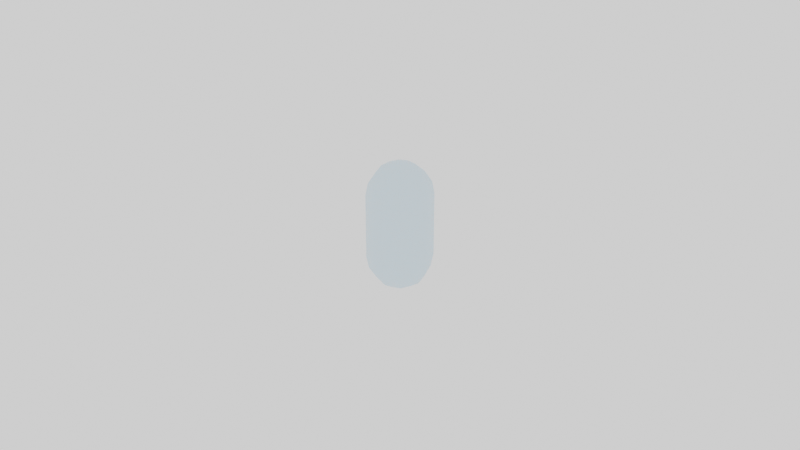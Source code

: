 # Source: Blender_tools_asset_library.blend  (saved by Blender 3.4.6; exported with 4.5.12 LTS)
import bpy
from mathutils import Matrix  # noqa: F401  (used for matrix-valued properties, if any)

bpy.ops.wm.read_factory_settings(use_empty=True)
scene = bpy.context.scene
scene.name = 'Scene'

# ---- collections
col_collection = bpy.data.collections.new('Collection'); scene.collection.children.link(col_collection)

# ---- materials (node trees are filled in below, after node groups)
mat_collider_cyllinder = bpy.data.materials.new('Collider_Cyllinder')
mat_collider_cyllinder.surface_render_method = 'BLENDED'
mat_collider_cyllinder.blend_method = 'BLEND'
mat_collider_cyllinder.use_backface_culling = True
mat_collider_cyllinder.use_transparent_shadow = False

# ---- node groups
ng_capsule = bpy.data.node_groups.new('Capsule', 'GeometryNodeTree')
_s = ng_capsule.interface.new_socket(name='Geometry', in_out='OUTPUT', socket_type='NodeSocketGeometry')
_s = ng_capsule.interface.new_socket(name='Geometry', in_out='INPUT', socket_type='NodeSocketGeometry')
_s = ng_capsule.interface.new_socket(name='Capsule Length', in_out='INPUT', socket_type='NodeSocketFloat')
_s.default_value = 1.0
_s.min_value = 0.0
_s = ng_capsule.interface.new_socket(name='Scale', in_out='INPUT', socket_type='NodeSocketFloat')
_s.default_value = 1.0
_s.min_value = 0.0
ng_capsule.is_modifier = True
_N = ng_capsule.nodes; _L = ng_capsule.links
n0 = _N.new('GeometryNodeStoreNamedAttribute'); n0.name = 'Store Named Attribute.001'; n0.location = (563, -441)
n0.data_type = 'FLOAT_VECTOR'
n0.domain = 'CORNER'
n0.inputs[2].default_value = 'uv_map'
n1 = _N.new('GeometryNodeStoreNamedAttribute'); n1.name = 'Store Named Attribute'; n1.location = (-140, 372)
n1.data_type = 'FLOAT_VECTOR'
n1.domain = 'CORNER'
n1.inputs[2].default_value = 'uv_map'
n2 = _N.new('GeometryNodeDeleteGeometry'); n2.name = 'Delete Geometry'; n2.location = (31, 370)
n2.domain = 'FACE'
n3 = _N.new('GeometryNodeJoinGeometry'); n3.name = 'Join Geometry'; n3.location = (1050, -47)
n4 = _N.new('GeometryNodeTransform'); n4.name = 'Transform'; n4.location = (512, 293)
n5 = _N.new('GeometryNodeDeleteGeometry'); n5.name = 'Delete Geometry.001'; n5.location = (29, 197)
n5.domain = 'FACE'
n6 = _N.new('GeometryNodeMeshUVSphere'); n6.name = 'UV Sphere'; n6.location = (-165, 372)
n6.inputs[0].default_value = 8
n6.inputs[1].default_value = 8
n7 = _N.new('FunctionNodeCompare'); n7.name = 'Compare'; n7.location = (-173, 205)
n7.operation = 'LESS_THAN'
n7.inputs[6].default_value = (0.0, 0.0, 0.0, 0.0)
n7.inputs[7].default_value = (0.0, 0.0, 0.0, 0.0)
n8 = _N.new('ShaderNodeSeparateXYZ'); n8.name = 'Separate XYZ'; n8.location = (-370, 167)
n9 = _N.new('GeometryNodeInputPosition'); n9.name = 'Position'; n9.location = (-553, 98)
n10 = _N.new('GeometryNodeMeshCylinder'); n10.name = 'Cylinder'; n10.location = (538, -441)
n10.fill_type = 'NONE'
n10.inputs[0].default_value = 8
n11 = _N.new('GeometryNodeTransform'); n11.name = 'Transform.001'; n11.location = (535, -97)
n12 = _N.new('ShaderNodeMath'); n12.name = 'Math.002'; n12.location = (192, -424)
n12.operation = 'MULTIPLY'
n12.inputs[1].default_value = -1.0
n13 = _N.new('GeometryNodeMergeByDistance'); n13.name = 'Merge by Distance'; n13.location = (1242, 42)
n14 = _N.new('GeometryNodeFlipFaces'); n14.name = 'Flip Faces'; n14.location = (829, -58)
n15 = _N.new('ShaderNodeCombineXYZ'); n15.name = 'Combine XYZ.002'; n15.location = (370, -335)
n16 = _N.new('ShaderNodeCombineXYZ'); n16.name = 'Combine XYZ.001'; n16.location = (111, 25)
n17 = _N.new('ShaderNodeCombineXYZ'); n17.name = 'Combine XYZ'; n17.location = (114, -108)
n18 = _N.new('ShaderNodeMath'); n18.name = 'Math'; n18.location = (112, -239)
n18.operation = 'MULTIPLY'
n18.inputs[1].default_value = -1.0
n19 = _N.new('ShaderNodeMath'); n19.name = 'Math.001'; n19.location = (-25, -586)
n19.operation = 'MULTIPLY'
n19.inputs[1].default_value = 2.0
n20 = _N.new('ShaderNodeMath'); n20.name = 'Math.007'; n20.location = (-261, -231)
n20.operation = 'MULTIPLY'
n21 = _N.new('ShaderNodeMath'); n21.name = 'Math.006'; n21.location = (-40, -835)
n21.operation = 'MULTIPLY'
n22 = _N.new('NodeGroupInput'); n22.name = 'Group Input'; n22.location = (-430, -493)
n23 = _N.new('ShaderNodeValue'); n23.name = 'Value'; n23.location = (-652, -346)
n23.outputs[0].default_value = 0.01
n24 = _N.new('GeometryNodeSetShadeSmooth'); n24.name = 'Set Shade Smooth'; n24.location = (1705, 43)
n25 = _N.new('GeometryNodeSetMaterial'); n25.name = 'Set Material'; n25.location = (1913, 47)
n25.inputs[2].default_value = mat_collider_cyllinder
n26 = _N.new('NodeGroupOutput'); n26.name = 'Group Output'; n26.location = (2142, 45)
_L.new(n1.outputs[0], n2.inputs[0])
_L.new(n7.outputs[0], n2.inputs[1])
_L.new(n9.outputs[0], n8.inputs[0])
_L.new(n2.outputs[0], n4.inputs[0])
_L.new(n7.outputs[0], n5.inputs[1])
_L.new(n8.outputs[2], n7.inputs[0])
_L.new(n0.outputs[0], n3.inputs[0])
_L.new(n3.outputs[0], n13.inputs[0])
_L.new(n11.outputs[0], n14.inputs[0])
_L.new(n14.outputs[0], n3.inputs[0])
_L.new(n4.outputs[0], n3.inputs[0])
_L.new(n18.outputs[0], n17.inputs[2])
_L.new(n19.outputs[0], n10.inputs[4])
_L.new(n16.outputs[0], n4.inputs[1])
_L.new(n17.outputs[0], n11.inputs[1])
_L.new(n5.outputs[0], n11.inputs[0])
_L.new(n1.outputs[0], n5.inputs[0])
_L.new(n24.outputs[0], n25.inputs[0])
_L.new(n15.outputs[0], n11.inputs[3])
_L.new(n25.outputs[0], n26.inputs[0])
_L.new(n22.outputs[2], n21.inputs[0])
_L.new(n21.outputs[0], n12.inputs[0])
_L.new(n12.outputs[0], n15.inputs[2])
_L.new(n21.outputs[0], n15.inputs[1])
_L.new(n21.outputs[0], n15.inputs[0])
_L.new(n21.outputs[0], n10.inputs[3])
_L.new(n21.outputs[0], n4.inputs[3])
_L.new(n22.outputs[1], n20.inputs[0])
_L.new(n20.outputs[0], n19.inputs[0])
_L.new(n20.outputs[0], n18.inputs[0])
_L.new(n20.outputs[0], n16.inputs[2])
_L.new(n23.outputs[0], n20.inputs[1])
_L.new(n23.outputs[0], n21.inputs[1])
_L.new(n13.outputs[0], n24.inputs[0])
_L.new(n6.outputs[0], n1.inputs[0])
_L.new(n6.outputs[1], n1.inputs[3])
_L.new(n10.outputs[0], n0.inputs[0])
_L.new(n10.outputs[4], n0.inputs[3])
n26.is_active_output = True

# ---- material node trees
mat_collider_cyllinder.use_nodes = True; mat_collider_cyllinder.node_tree.nodes.clear()
_N = mat_collider_cyllinder.node_tree.nodes; _L = mat_collider_cyllinder.node_tree.links
n0 = _N.new('ShaderNodeBsdfPrincipled'); n0.name = 'Principled BSDF'; n0.location = (10, 300)
n0.distribution = 'GGX'
n0.subsurface_method = 'RANDOM_WALK_SKIN'
n0.inputs[0].default_value = (0.0, 0.5015, 0.8, 1.0)
n0.inputs[3].default_value = 1.45
n0.inputs[4].default_value = 0.18
n0.inputs[27].default_value = (0.0, 0.0, 0.0, 1.0)
n0.inputs[28].default_value = 1.0
n1 = _N.new('ShaderNodeOutputMaterial'); n1.name = 'Material Output'; n1.location = (300, 300)
_L.new(n0.outputs[0], n1.inputs[0])
n1.is_active_output = True

# ---- world
world_world = bpy.data.worlds.new('World'); scene.world = world_world
world_world.use_nodes = True; world_world.node_tree.nodes.clear()
_N = world_world.node_tree.nodes; _L = world_world.node_tree.links
n0 = _N.new('ShaderNodeOutputWorld'); n0.name = 'World Output'; n0.location = (300, 300)
n1 = _N.new('ShaderNodeBackground'); n1.name = 'Background'; n1.location = (10, 300)
n1.inputs[0].default_value = (1.0, 1.0, 1.0, 1.0)
_L.new(n1.outputs[0], n0.inputs[0])
n0.is_active_output = True
world_world.color = (0.05088, 0.05088, 0.05088)
world_world.use_sun_shadow = False
world_world.sun_shadow_jitter_overblur = 0.0

# ---- meshes
me_collider_capsule = bpy.data.meshes.new('Collider_Capsule')
me_collider_capsule.from_pydata([], [], [])
_uv = me_collider_capsule.uv_layers.new(name='UVMap')
_uv.uv.foreach_set('vector', [])
me_collider_capsule.materials.append(mat_collider_cyllinder)
me_collider_capsule.update()

# ---- objects
ob_collider_capsule = bpy.data.objects.new('Collider_Capsule', me_collider_capsule)

# ---- transforms, parenting, visibility, modifiers, constraints
ob_collider_capsule.location = (0.0, 0.0, 0.0)
_m = ob_collider_capsule.modifiers.new('GeometryNodes', 'NODES')
_m.node_group = ng_capsule

# ---- collection membership
scene.collection.objects.link(ob_collider_capsule)

# ---- scene / render settings (as saved in the file)
scene.frame_start = 1; scene.frame_end = 250; scene.frame_set(11)
scene.render.engine = 'BLENDER_EEVEE_NEXT'
scene.render.film_transparent = True
scene.cycles.use_denoising = False
scene.cycles.sampling_pattern = 'TABULATED_SOBOL'
scene.cycles.use_light_tree = False
scene.view_settings.view_transform = 'Filmic'
bpy.context.view_layer.update()

# ---- added for rendering (the .blend has no active camera): camera
cam_auto = bpy.data.cameras.new('AutoCamera')
cam_auto.lens = 50.0
cam_auto.sensor_width = 36.0
cam_auto.clip_end = 1000.0
ob_auto_camera = bpy.data.objects.new('AutoCamera', cam_auto)
scene.collection.objects.link(ob_auto_camera)
ob_auto_camera.location = (0.185045, -0.222054, 0.148036)
ob_auto_camera.rotation_euler = (1.09748, -7.21219e-08, 0.694738)
scene.camera = ob_auto_camera
bpy.context.view_layer.update()

